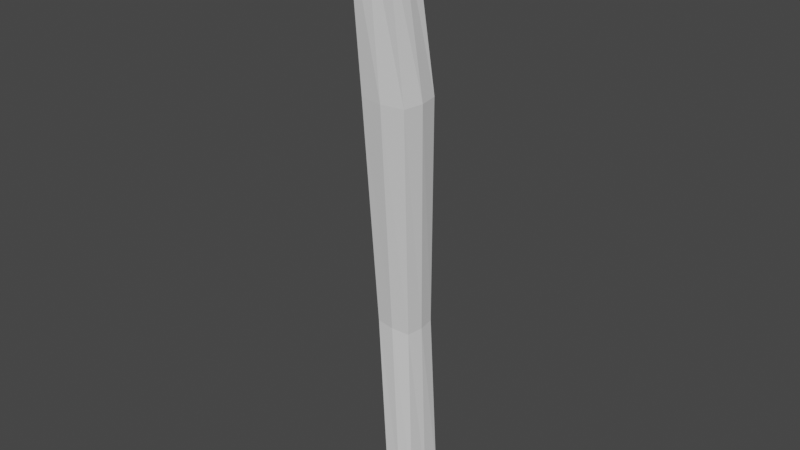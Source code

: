 # Source: simpleStick.blend  (saved by Blender 2.83.18; exported with 4.5.12 LTS)
import bpy
from mathutils import Matrix  # noqa: F401  (used for matrix-valued properties, if any)

bpy.ops.wm.read_factory_settings(use_empty=True)
scene = bpy.context.scene
scene.name = 'Scene'

# ---- collections
col_collection = bpy.data.collections.new('Collection'); scene.collection.children.link(col_collection)

# ---- world
world_world = bpy.data.worlds.new('World'); scene.world = world_world
world_world.use_nodes = True; world_world.node_tree.nodes.clear()
_N = world_world.node_tree.nodes; _L = world_world.node_tree.links
n0 = _N.new('ShaderNodeOutputWorld'); n0.name = 'World Output'; n0.location = (300, 300)
n1 = _N.new('ShaderNodeBackground'); n1.name = 'Background'; n1.location = (10, 300)
n1.inputs[0].default_value = (0.05088, 0.05088, 0.05088, 1.0)
_L.new(n1.outputs[0], n0.inputs[0])
n0.is_active_output = True
world_world.color = (0.05088, 0.05088, 0.05088)
world_world.use_sun_shadow = False
world_world.sun_shadow_jitter_overblur = 0.0

# ---- meshes
me_cube_001 = bpy.data.meshes.new('Cube.001')
me_cube_001.from_pydata([(-0.1014, -0.07323, -3.491), (-0.2012, -0.5171, 3.596), (-0.1014, 0.416, -3.491), (-0.2012, -0.0949, 3.596), (0.2992, -0.07323, -3.558), (0.2806, -0.5171, 3.596), (0.2992, 0.416, -3.558), (0.2806, -0.0949, 3.596), (-0.1786, -0.3626, 1.603), (-0.1786, 0.1423, 1.603), (0.3975, 0.1423, 1.603), (0.3975, -0.3626, 1.603), (-0.2503, 0.383, -1.337), (0.2032, 0.383, -1.36), (0.2032, -0.04028, -1.36), (-0.2503, -0.04028, -1.337), (-0.1023, 0.1714, -3.541), (-0.2147, -0.306, 3.658), (0.3179, 0.1714, -3.617), (0.2826, -0.306, 3.658), (0.4423, -0.1102, 1.603), (-0.2233, -0.1102, 1.603), (-0.2807, 0.1714, -1.337), (0.2336, 0.1714, -1.36), (0.1078, 0.4332, -3.579), (0.03391, -0.08811, 3.658), (0.1078, -0.09048, -3.579), (0.03391, -0.5239, 3.658), (0.1095, -0.4018, 1.603), (0.1095, 0.1815, 1.603), (-0.02359, 0.4097, -1.349), (-0.02359, -0.06693, -1.349), (0.01638, -0.306, 3.847), (0.1347, 0.1714, -3.743)], [], [(21, 17, 3, 9), (29, 25, 7, 10), (20, 19, 5, 11), (28, 27, 1, 8), (33, 18, 4, 26), (32, 17, 1, 27), (31, 28, 8, 15), (23, 20, 11, 14), (30, 29, 10, 13), (22, 21, 9, 12), (16, 22, 12, 2), (24, 30, 13, 6), (18, 23, 14, 4), (26, 31, 15, 0), (6, 13, 23, 18), (0, 15, 22, 16), (15, 8, 21, 22), (13, 10, 20, 23), (25, 3, 17, 32), (24, 6, 18, 33), (10, 7, 19, 20), (8, 1, 17, 21), (2, 24, 33, 16), (7, 25, 32, 19), (4, 14, 31, 26), (2, 12, 30, 24), (12, 9, 29, 30), (14, 11, 28, 31), (19, 32, 27, 5), (16, 33, 26, 0), (11, 5, 27, 28), (9, 3, 25, 29)])
_uv = me_cube_001.uv_layers.new(name='UVMap')
_uv.uv.foreach_set('vector', [0.5, 0.125, 0.625, 0.125, 0.625, 0.25, 0.5, 0.25, 0.5, 0.375, 0.625, 0.375, 0.625, 0.5, 0.5, 0.5, 0.5, 0.625, 0.625, 0.625, 0.625, 0.75, 0.5, 0.75, 0.5, 0.875, 0.625, 0.875, 0.625, 1.0, 0.5, 1.0, 0.25, 0.625, 0.375, 0.625, 0.375, 0.75, 0.25, 0.75, 0.75, 0.625, 0.875, 0.625, 0.875, 0.75, 0.75, 0.75, 0.4375, 0.875, 0.5, 0.875, 0.5, 1.0, 0.4375, 1.0, 0.4375, 0.625, 0.5, 0.625, 0.5, 0.75, 0.4375, 0.75, 0.4375, 0.375, 0.5, 0.375, 0.5, 0.5, 0.4375, 0.5, 0.4375, 0.125, 0.5, 0.125, 0.5, 0.25, 0.4375, 0.25, 0.375, 0.125, 0.4375, 0.125, 0.4375, 0.25, 0.375, 0.25, 0.375, 0.375, 0.4375, 0.375, 0.4375, 0.5, 0.375, 0.5, 0.375, 0.625, 0.4375, 0.625, 0.4375, 0.75, 0.375, 0.75, 0.375, 0.875, 0.4375, 0.875, 0.4375, 1.0, 0.375, 1.0, 0.375, 0.5, 0.4375, 0.5, 0.4375, 0.625, 0.375, 0.625, 0.375, 0.0, 0.4375, 0.0, 0.4375, 0.125, 0.375, 0.125, 0.4375, 0.0, 0.5, 0.0, 0.5, 0.125, 0.4375, 0.125, 0.4375, 0.5, 0.5, 0.5, 0.5, 0.625, 0.4375, 0.625, 0.75, 0.5, 0.875, 0.5, 0.875, 0.625, 0.75, 0.625, 0.25, 0.5, 0.375, 0.5, 0.375, 0.625, 0.25, 0.625, 0.5, 0.5, 0.625, 0.5, 0.625, 0.625, 0.5, 0.625, 0.5, 0.0, 0.625, 0.0, 0.625, 0.125, 0.5, 0.125, 0.125, 0.5, 0.25, 0.5, 0.25, 0.625, 0.125, 0.625, 0.625, 0.5, 0.75, 0.5, 0.75, 0.625, 0.625, 0.625, 0.375, 0.75, 0.4375, 0.75, 0.4375, 0.875, 0.375, 0.875, 0.375, 0.25, 0.4375, 0.25, 0.4375, 0.375, 0.375, 0.375, 0.4375, 0.25, 0.5, 0.25, 0.5, 0.375, 0.4375, 0.375, 0.4375, 0.75, 0.5, 0.75, 0.5, 0.875, 0.4375, 0.875, 0.625, 0.625, 0.75, 0.625, 0.75, 0.75, 0.625, 0.75, 0.125, 0.625, 0.25, 0.625, 0.25, 0.75, 0.125, 0.75, 0.5, 0.75, 0.625, 0.75, 0.625, 0.875, 0.5, 0.875, 0.5, 0.25, 0.625, 0.25, 0.625, 0.375, 0.5, 0.375])
me_cube_001.use_remesh_fix_poles = True
me_cube_001.use_remesh_preserve_attributes = False
me_cube_001.use_mirror_vertex_groups = False
me_cube_001.update()

# ---- objects
ob_simplestick = bpy.data.objects.new('simpleStick', me_cube_001)

# ---- transforms, parenting, visibility, modifiers, constraints
ob_simplestick.location = (0.0, 0.0, 0.0)
ob_simplestick.scale = (0.1, 0.1, 0.1)
ob_simplestick.lineart.crease_threshold = 0.0

# ---- collection membership
col_collection.objects.link(ob_simplestick)

# ---- scene / render settings (as saved in the file)
scene.frame_start = 1; scene.frame_end = 250; scene.frame_set(1)
scene.render.engine = 'BLENDER_EEVEE_NEXT'
scene.cycles.use_denoising = False
scene.cycles.samples = 128
scene.cycles.sampling_pattern = 'TABULATED_SOBOL'
scene.cycles.use_adaptive_sampling = False
scene.cycles.use_light_tree = False
scene.view_settings.view_transform = 'Filmic'
bpy.context.view_layer.update()

# ---- added for rendering (the .blend has no active camera and no usable light): camera, sun
cam_auto = bpy.data.cameras.new('AutoCamera')
cam_auto.lens = 50.0
cam_auto.sensor_width = 36.0
cam_auto.clip_end = 1000.0
ob_auto_camera = bpy.data.objects.new('AutoCamera', cam_auto)
scene.collection.objects.link(ob_auto_camera)
ob_auto_camera.location = (0.719035, -0.857686, 0.573944)
ob_auto_camera.rotation_euler = (1.09748, -7.21219e-08, 0.694738)
scene.camera = ob_auto_camera
light_auto_sun = bpy.data.lights.new('AutoSun', 'SUN')
light_auto_sun.energy = 3.0
light_auto_sun.angle = 0.0523599
ob_auto_sun = bpy.data.objects.new('AutoSun', light_auto_sun)
scene.collection.objects.link(ob_auto_sun)
ob_auto_sun.rotation_euler = (0.872665, 0.174533, 0.523599)
bpy.context.view_layer.update()
